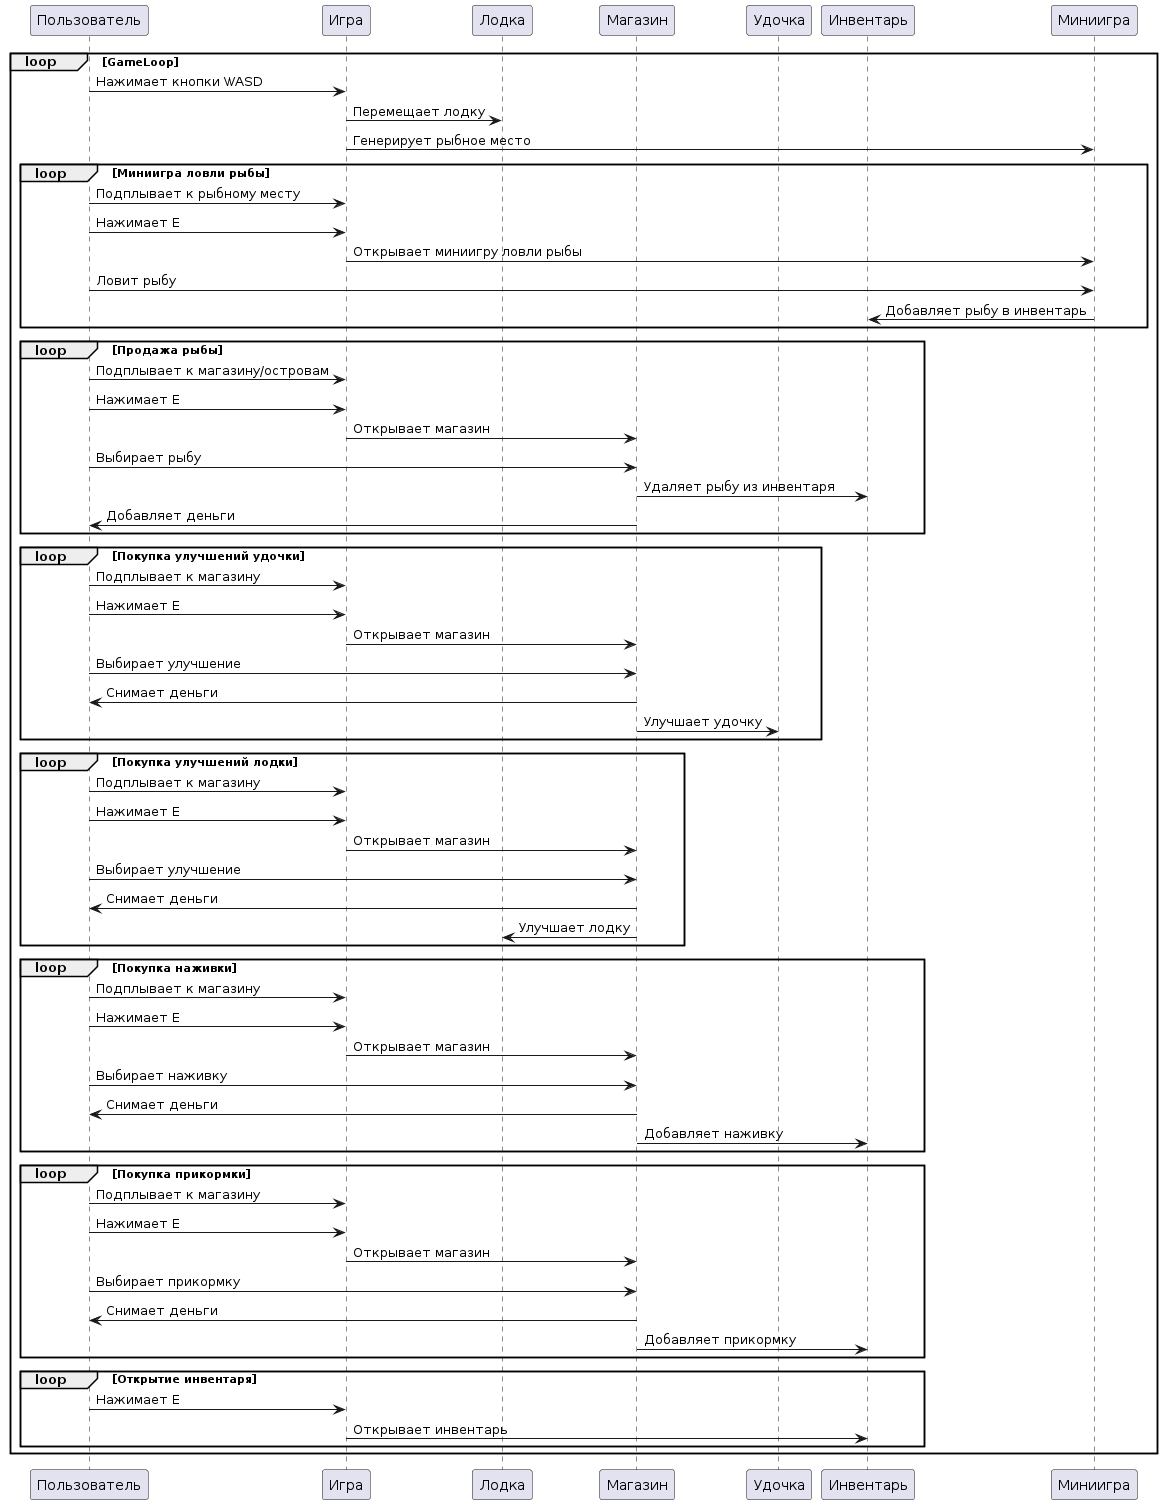

The diagram above was rendered by PlantUML. Its source (embedded in the PNG):
@startuml
participant Пользователь
participant Игра
participant Лодка
participant Магазин
participant Удочка
participant Инвентарь

loop GameLoop
    Пользователь -> Игра: Нажимает кнопки WASD
    Игра -> Лодка: Перемещает лодку
    Игра -> Миниигра: Генерирует рыбное место
    
    loop Миниигра ловли рыбы
        Пользователь -> Игра: Подплывает к рыбному месту
        Пользователь -> Игра: Нажимает E
        Игра -> Миниигра: Открывает миниигру ловли рыбы
        Пользователь -> Миниигра: Ловит рыбу
        Миниигра -> Инвентарь: Добавляет рыбу в инвентарь
    end
    
    loop Продажа рыбы
        Пользователь -> Игра: Подплывает к магазину/островам
        Пользователь -> Игра: Нажимает E
        Игра -> Магазин: Открывает магазин
        Пользователь -> Магазин: Выбирает рыбу
        Магазин -> Инвентарь: Удаляет рыбу из инвентаря
        Магазин -> Пользователь: Добавляет деньги
    end
    
    loop Покупка улучшений удочки
        Пользователь -> Игра: Подплывает к магазину
        Пользователь -> Игра: Нажимает E
        Игра -> Магазин: Открывает магазин
        Пользователь -> Магазин: Выбирает улучшение
        Магазин -> Пользователь: Снимает деньги
        Магазин -> Удочка: Улучшает удочку
    end

    loop Покупка улучшений лодки
        Пользователь -> Игра: Подплывает к магазину
        Пользователь -> Игра: Нажимает E
        Игра -> Магазин: Открывает магазин
        Пользователь -> Магазин: Выбирает улучшение
        Магазин -> Пользователь: Снимает деньги
        Магазин -> Лодка: Улучшает лодку
    end

    loop Покупка наживки
        Пользователь -> Игра: Подплывает к магазину
        Пользователь -> Игра: Нажимает E
        Игра -> Магазин: Открывает магазин
        Пользователь -> Магазин: Выбирает наживку
        Магазин -> Пользователь: Снимает деньги
        Магазин -> Инвентарь: Добавляет наживку
    end
    
    loop Покупка прикормки
        Пользователь -> Игра: Подплывает к магазину
        Пользователь -> Игра: Нажимает E
        Игра -> Магазин: Открывает магазин
        Пользователь -> Магазин: Выбирает прикормку
        Магазин -> Пользователь: Снимает деньги
        Магазин -> Инвентарь: Добавляет прикормку
    end
    
    loop Открытие инвентаря
        Пользователь -> Игра: Нажимает E
        Игра -> Инвентарь: Открывает инвентарь
    end
end
@enduml